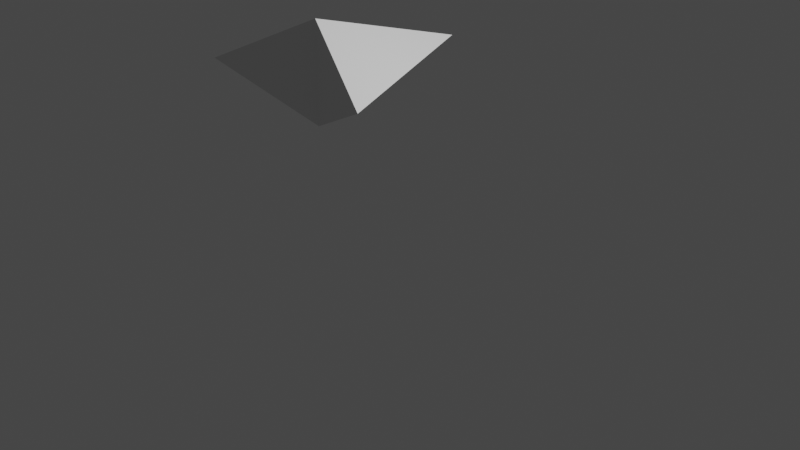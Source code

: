 # Source: melee.blend  (saved by Blender 2.92.15; exported with 4.5.12 LTS)
import bpy
from mathutils import Matrix  # noqa: F401  (used for matrix-valued properties, if any)

bpy.ops.wm.read_factory_settings(use_empty=True)
scene = bpy.context.scene
scene.name = 'Scene'

# ---- collections
col_collection = bpy.data.collections.new('Collection'); scene.collection.children.link(col_collection)

# ---- world
world_world = bpy.data.worlds.new('World'); scene.world = world_world
world_world.use_nodes = True; world_world.node_tree.nodes.clear()
_N = world_world.node_tree.nodes; _L = world_world.node_tree.links
n0 = _N.new('ShaderNodeOutputWorld'); n0.name = 'World Output'; n0.location = (300, 300)
n1 = _N.new('ShaderNodeBackground'); n1.name = 'Background'; n1.location = (10, 300)
n1.inputs[0].default_value = (0.05088, 0.05088, 0.05088, 1.0)
_L.new(n1.outputs[0], n0.inputs[0])
n0.is_active_output = True
world_world.color = (0.05088, 0.05088, 0.05088)
world_world.use_sun_shadow = False
world_world.sun_shadow_jitter_overblur = 0.0

# ---- cameras
cam_camera = bpy.data.cameras.new('Camera')
cam_camera.clip_end = 100.0
cam_camera.ortho_scale = 7.314

# ---- lights
light_light = bpy.data.lights.new('Light', 'POINT')
light_light.transmission_factor = 0.0
light_light.energy = 1000.0
light_light.shadow_soft_size = 0.1
light_light.shadow_maximum_resolution = 0.006
light_light.use_absolute_resolution = True

# ---- meshes
me_cone = bpy.data.meshes.new('Cone')
me_cone.from_pydata([(0.0, 0.5, -1.0), (1.0, -2.623e-08, -1.4), (-8.742e-08, -0.5, -1.0), (-1.0, 2.941e-08, -1.4), (0.0, 1.246e-08, 0.715)], [], [(0, 4, 1), (1, 4, 2), (0, 1, 2), (2, 4, 3), (3, 4, 0), (3, 0, 2)])
_uv = me_cone.uv_layers.new(name='UVMap')
_uv.uv.foreach_set('vector', [0.25, 0.49, 0.25, 0.25, 0.49, 0.25, 0.49, 0.25, 0.25, 0.25, 0.25, 0.01, 0.75, 0.49, 0.99, 0.25, 0.75, 0.01, 0.25, 0.01, 0.25, 0.25, 0.01, 0.25, 0.01, 0.25, 0.25, 0.25, 0.25, 0.49, 0.51, 0.25, 0.75, 0.49, 0.75, 0.01])
me_cone.use_remesh_fix_poles = True
me_cone.use_remesh_preserve_attributes = False
me_cone.use_mirror_vertex_groups = False
me_cone.update()

# ---- objects
ob_light = bpy.data.objects.new('Light', light_light)
ob_camera = bpy.data.objects.new('Camera', cam_camera)
ob_cone = bpy.data.objects.new('Cone', me_cone)

# ---- transforms, parenting, visibility, modifiers, constraints
ob_light.location = (4.076, 1.005, 5.904)
ob_light.rotation_euler = (0.6503, 0.05522, 1.866)
ob_light.lock_rotations_4d = False
ob_light.empty_display_type = 'ARROWS'
ob_light.color = (0.0, 0.0, 0.0, 0.0)
ob_light.lineart.crease_threshold = 0.0
ob_camera.location = (7.359, -6.926, 4.958)
ob_camera.rotation_euler = (1.109, 0.0, 0.8149)
ob_camera.lock_rotations_4d = False
ob_camera.empty_display_type = 'ARROWS'
ob_camera.color = (0.0, 0.0, 0.0, 0.0)
ob_camera.display_type = 'WIRE'
ob_camera.lineart.crease_threshold = 0.0
ob_cone.location = (0.0, 0.0, 1.77)
ob_cone.rotation_euler = (-1.571, -0.0, 0.0)
ob_cone.lineart.crease_threshold = 0.0

# ---- collection membership
col_collection.objects.link(ob_light)
col_collection.objects.link(ob_camera)
col_collection.objects.link(ob_cone)

# ---- scene / render settings (as saved in the file)
scene.camera = ob_camera
scene.frame_start = 1; scene.frame_end = 250; scene.frame_set(1)
scene.render.engine = 'BLENDER_EEVEE_NEXT'
scene.cycles.use_denoising = False
scene.cycles.samples = 128
scene.cycles.sampling_pattern = 'TABULATED_SOBOL'
scene.cycles.use_adaptive_sampling = False
scene.cycles.use_light_tree = False
scene.view_settings.view_transform = 'Filmic'
bpy.context.view_layer.update()
